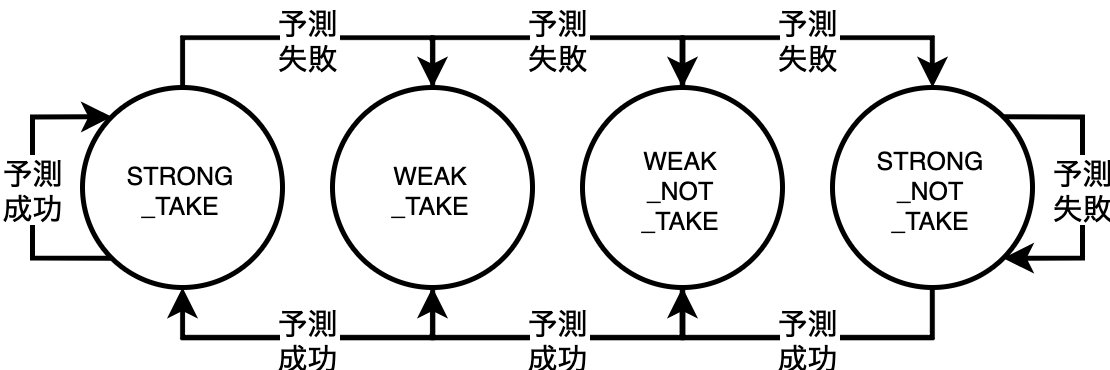

The diagram above was exported from draw.io. Its source (the exported page's mxGraphModel, read from the mxfile embedded in the PNG):
<mxGraphModel dx="463" dy="263" grid="1" gridSize="10" guides="1" tooltips="1" connect="1" arrows="1" fold="1" page="1" pageScale="1" pageWidth="827" pageHeight="1169" math="0" shadow="0">
  <root>
    <mxCell id="0" />
    <mxCell id="1" parent="0" />
    <mxCell id="2" value="予測&lt;br&gt;失敗" style="rounded=0;orthogonalLoop=1;jettySize=auto;html=1;fontSize=6;startArrow=none;startFill=0;startSize=3;endSize=3;edgeStyle=orthogonalEdgeStyle;entryX=0.5;entryY=0;entryDx=0;entryDy=0;" edge="1" source="3" target="4" parent="1">
      <mxGeometry relative="1" as="geometry">
        <mxPoint x="360" y="620" as="targetPoint" />
        <Array as="points">
          <mxPoint x="300" y="590" />
          <mxPoint x="350" y="590" />
        </Array>
      </mxGeometry>
    </mxCell>
    <mxCell id="3" value="STRONG&lt;br style=&quot;font-size: 5px;&quot;&gt;_TAKE" style="ellipse;whiteSpace=wrap;html=1;fontSize=5;align=center;verticalAlign=middle;" vertex="1" parent="1">
      <mxGeometry x="280" y="600" width="40" height="40" as="geometry" />
    </mxCell>
    <mxCell id="4" value="WEAK&lt;br style=&quot;font-size: 5px;&quot;&gt;_TAKE" style="ellipse;whiteSpace=wrap;html=1;fontSize=5;align=center;verticalAlign=middle;" vertex="1" parent="1">
      <mxGeometry x="330" y="600" width="40" height="40" as="geometry" />
    </mxCell>
    <mxCell id="5" value="WEAK&lt;br style=&quot;font-size: 5px;&quot;&gt;_NOT&lt;br style=&quot;font-size: 5px;&quot;&gt;_TAKE" style="ellipse;whiteSpace=wrap;html=1;fontSize=5;align=center;verticalAlign=middle;" vertex="1" parent="1">
      <mxGeometry x="380" y="600" width="40" height="40" as="geometry" />
    </mxCell>
    <mxCell id="6" value="STRONG&lt;br style=&quot;font-size: 5px;&quot;&gt;_NOT&lt;br style=&quot;font-size: 5px;&quot;&gt;_TAKE" style="ellipse;whiteSpace=wrap;html=1;fontSize=5;align=center;verticalAlign=middle;" vertex="1" parent="1">
      <mxGeometry x="430" y="600" width="40" height="40" as="geometry" />
    </mxCell>
    <mxCell id="7" value="予測&lt;br&gt;失敗" style="rounded=0;orthogonalLoop=1;jettySize=auto;html=1;fontSize=6;startArrow=none;startFill=0;startSize=3;endSize=3;exitX=1;exitY=0;exitDx=0;exitDy=0;edgeStyle=orthogonalEdgeStyle;entryX=1;entryY=1;entryDx=0;entryDy=0;" edge="1" source="6" target="6" parent="1">
      <mxGeometry x="-0.0005" relative="1" as="geometry">
        <mxPoint x="580" y="650" as="targetPoint" />
        <mxPoint x="490" y="630" as="sourcePoint" />
        <Array as="points">
          <mxPoint x="480" y="606" />
          <mxPoint x="480" y="634" />
        </Array>
        <mxPoint as="offset" />
      </mxGeometry>
    </mxCell>
    <mxCell id="8" value="予測&lt;br&gt;成功" style="rounded=0;orthogonalLoop=1;jettySize=auto;html=1;fontSize=6;startArrow=none;startFill=0;startSize=3;endSize=3;exitX=0;exitY=1;exitDx=0;exitDy=0;edgeStyle=orthogonalEdgeStyle;entryX=0;entryY=0;entryDx=0;entryDy=0;" edge="1" source="3" target="3" parent="1">
      <mxGeometry x="-0.0005" relative="1" as="geometry">
        <mxPoint x="564.142135623731" y="644.142135623731" as="targetPoint" />
        <mxPoint x="564.142135623731" y="615.857864376269" as="sourcePoint" />
        <Array as="points">
          <mxPoint x="270" y="634" />
          <mxPoint x="270" y="606" />
        </Array>
        <mxPoint as="offset" />
      </mxGeometry>
    </mxCell>
    <mxCell id="9" value="予測&lt;br&gt;失敗" style="rounded=0;orthogonalLoop=1;jettySize=auto;html=1;fontSize=6;startArrow=none;startFill=0;startSize=3;endSize=3;edgeStyle=orthogonalEdgeStyle;entryX=0.5;entryY=0;entryDx=0;entryDy=0;exitX=0.5;exitY=0;exitDx=0;exitDy=0;" edge="1" source="4" target="5" parent="1">
      <mxGeometry relative="1" as="geometry">
        <mxPoint x="460" y="600" as="targetPoint" />
        <mxPoint x="380" y="600" as="sourcePoint" />
        <Array as="points">
          <mxPoint x="350" y="590" />
          <mxPoint x="400" y="590" />
        </Array>
      </mxGeometry>
    </mxCell>
    <mxCell id="10" value="予測&lt;br&gt;失敗" style="rounded=0;orthogonalLoop=1;jettySize=auto;html=1;fontSize=6;startArrow=none;startFill=0;startSize=3;endSize=3;edgeStyle=orthogonalEdgeStyle;entryX=0.5;entryY=0;entryDx=0;entryDy=0;exitX=0.5;exitY=0;exitDx=0;exitDy=0;" edge="1" source="5" target="6" parent="1">
      <mxGeometry relative="1" as="geometry">
        <mxPoint x="540" y="600" as="targetPoint" />
        <mxPoint x="460" y="600" as="sourcePoint" />
        <Array as="points">
          <mxPoint x="400" y="590" />
          <mxPoint x="450" y="590" />
        </Array>
      </mxGeometry>
    </mxCell>
    <mxCell id="11" value="予測&lt;br&gt;成功" style="rounded=0;orthogonalLoop=1;jettySize=auto;html=1;fontSize=6;startArrow=none;startFill=0;startSize=3;endSize=3;edgeStyle=orthogonalEdgeStyle;entryX=0.5;entryY=1;entryDx=0;entryDy=0;exitX=0.5;exitY=1;exitDx=0;exitDy=0;" edge="1" source="6" target="5" parent="1">
      <mxGeometry relative="1" as="geometry">
        <mxPoint x="550" y="690" as="targetPoint" />
        <mxPoint x="470" y="690" as="sourcePoint" />
        <Array as="points">
          <mxPoint x="450" y="650" />
          <mxPoint x="400" y="650" />
        </Array>
      </mxGeometry>
    </mxCell>
    <mxCell id="12" value="予測&lt;br&gt;成功" style="rounded=0;orthogonalLoop=1;jettySize=auto;html=1;fontSize=6;startArrow=none;startFill=0;startSize=3;endSize=3;edgeStyle=orthogonalEdgeStyle;entryX=0.5;entryY=1;entryDx=0;entryDy=0;exitX=0.5;exitY=1;exitDx=0;exitDy=0;" edge="1" source="5" target="4" parent="1">
      <mxGeometry relative="1" as="geometry">
        <mxPoint x="380" y="640" as="targetPoint" />
        <mxPoint x="460" y="640" as="sourcePoint" />
        <Array as="points">
          <mxPoint x="400" y="650" />
          <mxPoint x="350" y="650" />
        </Array>
      </mxGeometry>
    </mxCell>
    <mxCell id="13" value="予測&lt;br&gt;成功" style="rounded=0;orthogonalLoop=1;jettySize=auto;html=1;fontSize=6;startArrow=none;startFill=0;startSize=3;endSize=3;edgeStyle=orthogonalEdgeStyle;entryX=0.5;entryY=1;entryDx=0;entryDy=0;exitX=0.5;exitY=1;exitDx=0;exitDy=0;" edge="1" source="4" parent="1">
      <mxGeometry relative="1" as="geometry">
        <mxPoint x="300" y="640" as="targetPoint" />
        <mxPoint x="380" y="640" as="sourcePoint" />
        <Array as="points">
          <mxPoint x="350" y="650" />
          <mxPoint x="300" y="650" />
        </Array>
      </mxGeometry>
    </mxCell>
  </root>
</mxGraphModel>